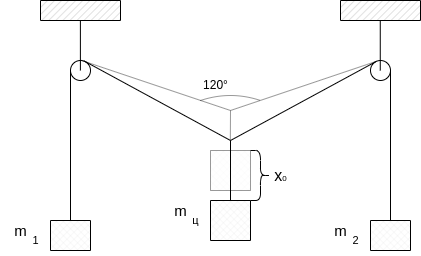

The diagram above was exported from draw.io. Its source (the exported page's mxGraphModel, read from the mxfile embedded in the PNG):
<mxGraphModel dx="613" dy="313" grid="1" gridSize="10" guides="1" tooltips="1" connect="1" arrows="1" fold="1" page="1" pageScale="1" pageWidth="827" pageHeight="1169" math="0" shadow="0">
  <root>
    <mxCell id="0" />
    <mxCell id="1" parent="0" />
    <mxCell id="DEQ0B39nBLEoApHMXRdQ-7" value="" style="ellipse;whiteSpace=wrap;html=1;aspect=fixed;fillStyle=auto;fillColor=#FFFFFF;gradientColor=none;" parent="1" vertex="1">
      <mxGeometry x="240" y="160" width="20" height="20" as="geometry" />
    </mxCell>
    <mxCell id="DEQ0B39nBLEoApHMXRdQ-8" value="" style="ellipse;whiteSpace=wrap;html=1;aspect=fixed;" parent="1" vertex="1">
      <mxGeometry x="540" y="160" width="20" height="20" as="geometry" />
    </mxCell>
    <mxCell id="DEQ0B39nBLEoApHMXRdQ-13" value="" style="endArrow=none;html=1;rounded=0;exitX=0;exitY=0.5;exitDx=0;exitDy=0;" parent="1" edge="1">
      <mxGeometry width="50" height="50" relative="1" as="geometry">
        <mxPoint x="249.89" y="170" as="sourcePoint" />
        <mxPoint x="249.89" y="120" as="targetPoint" />
      </mxGeometry>
    </mxCell>
    <mxCell id="DEQ0B39nBLEoApHMXRdQ-14" value="" style="endArrow=none;html=1;rounded=0;exitX=0;exitY=0.5;exitDx=0;exitDy=0;" parent="1" edge="1">
      <mxGeometry width="50" height="50" relative="1" as="geometry">
        <mxPoint x="549.76" y="170" as="sourcePoint" />
        <mxPoint x="549.76" y="120" as="targetPoint" />
      </mxGeometry>
    </mxCell>
    <mxCell id="DEQ0B39nBLEoApHMXRdQ-16" value="" style="verticalLabelPosition=bottom;verticalAlign=top;html=1;shape=mxgraph.basic.patternFillRect;fillStyle=diag;step=5;fillStrokeWidth=0.2;fillStrokeColor=#666666;" parent="1" vertex="1">
      <mxGeometry x="210" y="100" width="80" height="20" as="geometry" />
    </mxCell>
    <mxCell id="DEQ0B39nBLEoApHMXRdQ-18" value="" style="verticalLabelPosition=bottom;verticalAlign=top;html=1;shape=mxgraph.basic.patternFillRect;fillStyle=diagGrid;step=5;fillStrokeWidth=0.2;fillStrokeColor=#dddddd;" parent="1" vertex="1">
      <mxGeometry x="380" y="300" width="40" height="40" as="geometry" />
    </mxCell>
    <mxCell id="DEQ0B39nBLEoApHMXRdQ-21" value="" style="verticalLabelPosition=bottom;verticalAlign=top;html=1;shape=mxgraph.basic.patternFillRect;fillStyle=diagGrid;step=5;fillStrokeWidth=0.2;fillStrokeColor=#dddddd;" parent="1" vertex="1">
      <mxGeometry x="220" y="320" width="40" height="30" as="geometry" />
    </mxCell>
    <mxCell id="DEQ0B39nBLEoApHMXRdQ-22" value="" style="verticalLabelPosition=bottom;verticalAlign=top;html=1;shape=mxgraph.basic.patternFillRect;fillStyle=diagGrid;step=5;fillStrokeWidth=0.2;fillStrokeColor=#dddddd;" parent="1" vertex="1">
      <mxGeometry x="540" y="320" width="40" height="30" as="geometry" />
    </mxCell>
    <mxCell id="DEQ0B39nBLEoApHMXRdQ-23" value="&lt;font style=&quot;font-size: 15px;&quot;&gt;m&lt;/font&gt;" style="text;html=1;align=center;verticalAlign=middle;resizable=0;points=[];autosize=1;strokeColor=none;fillColor=none;" parent="1" vertex="1">
      <mxGeometry x="330" y="295" width="40" height="30" as="geometry" />
    </mxCell>
    <mxCell id="DEQ0B39nBLEoApHMXRdQ-24" value="&lt;font style=&quot;font-size: 11px;&quot;&gt;ц&lt;/font&gt;" style="text;html=1;align=center;verticalAlign=middle;resizable=0;points=[];autosize=1;strokeColor=none;fillColor=none;" parent="1" vertex="1">
      <mxGeometry x="350" y="305" width="30" height="30" as="geometry" />
    </mxCell>
    <mxCell id="DEQ0B39nBLEoApHMXRdQ-27" value="&lt;font style=&quot;font-size: 15px;&quot;&gt;m&lt;/font&gt;" style="text;html=1;align=center;verticalAlign=middle;resizable=0;points=[];autosize=1;strokeColor=none;fillColor=none;" parent="1" vertex="1">
      <mxGeometry x="490" y="315" width="40" height="30" as="geometry" />
    </mxCell>
    <mxCell id="DEQ0B39nBLEoApHMXRdQ-28" value="&lt;font style=&quot;font-size: 15px;&quot;&gt;m&lt;/font&gt;" style="text;html=1;align=center;verticalAlign=middle;resizable=0;points=[];autosize=1;strokeColor=none;fillColor=none;" parent="1" vertex="1">
      <mxGeometry x="170" y="315" width="40" height="30" as="geometry" />
    </mxCell>
    <mxCell id="DEQ0B39nBLEoApHMXRdQ-29" value="&lt;font style=&quot;font-size: 11px;&quot;&gt;1&lt;/font&gt;" style="text;html=1;align=center;verticalAlign=middle;resizable=0;points=[];autosize=1;strokeColor=none;fillColor=none;" parent="1" vertex="1">
      <mxGeometry x="190" y="325" width="30" height="30" as="geometry" />
    </mxCell>
    <mxCell id="DEQ0B39nBLEoApHMXRdQ-30" value="&lt;font style=&quot;font-size: 11px;&quot;&gt;2&lt;/font&gt;" style="text;html=1;align=center;verticalAlign=middle;resizable=0;points=[];autosize=1;strokeColor=none;fillColor=none;" parent="1" vertex="1">
      <mxGeometry x="510" y="325" width="30" height="30" as="geometry" />
    </mxCell>
    <mxCell id="DEQ0B39nBLEoApHMXRdQ-32" value="" style="verticalLabelPosition=bottom;verticalAlign=top;html=1;shape=mxgraph.basic.patternFillRect;fillStyle=diag;step=5;fillStrokeWidth=0.2;fillStrokeColor=#666666;" parent="1" vertex="1">
      <mxGeometry x="510" y="100" width="80" height="20" as="geometry" />
    </mxCell>
    <mxCell id="DEQ0B39nBLEoApHMXRdQ-37" value="" style="endArrow=none;html=1;rounded=1;exitX=0.5;exitY=0;exitDx=0;exitDy=0;exitPerimeter=0;" parent="1" source="DEQ0B39nBLEoApHMXRdQ-21" edge="1">
      <mxGeometry width="50" height="50" relative="1" as="geometry">
        <mxPoint x="360" y="200" as="sourcePoint" />
        <mxPoint x="240" y="170" as="targetPoint" />
        <Array as="points" />
      </mxGeometry>
    </mxCell>
    <mxCell id="DEQ0B39nBLEoApHMXRdQ-38" value="" style="endArrow=none;html=1;rounded=1;exitX=0.5;exitY=0;exitDx=0;exitDy=0;exitPerimeter=0;entryX=1.016;entryY=0.474;entryDx=0;entryDy=0;entryPerimeter=0;" parent="1" edge="1" target="DEQ0B39nBLEoApHMXRdQ-8">
      <mxGeometry width="50" height="50" relative="1" as="geometry">
        <mxPoint x="560" y="320" as="sourcePoint" />
        <mxPoint x="540" y="160" as="targetPoint" />
        <Array as="points">
          <mxPoint x="560" y="170" />
        </Array>
      </mxGeometry>
    </mxCell>
    <mxCell id="DEQ0B39nBLEoApHMXRdQ-41" value="" style="verticalLabelPosition=bottom;verticalAlign=top;html=1;shape=mxgraph.basic.patternFillRect;fillStyle=diagGrid;step=5;fillStrokeWidth=0.2;fillStrokeColor=#dddddd;opacity=40;" parent="1" vertex="1">
      <mxGeometry x="380" y="250" width="40" height="40" as="geometry" />
    </mxCell>
    <mxCell id="DEQ0B39nBLEoApHMXRdQ-42" value="" style="endArrow=none;html=1;rounded=0;opacity=40;" parent="1" edge="1">
      <mxGeometry width="50" height="50" relative="1" as="geometry">
        <mxPoint x="399.83" y="240" as="sourcePoint" />
        <mxPoint x="400" y="210" as="targetPoint" />
      </mxGeometry>
    </mxCell>
    <mxCell id="DEQ0B39nBLEoApHMXRdQ-48" value="" style="endArrow=none;html=1;rounded=0;opacity=40;exitX=0.552;exitY=-0.002;exitDx=0;exitDy=0;exitPerimeter=0;entryX=0.305;entryY=0.038;entryDx=0;entryDy=0;entryPerimeter=0;" parent="1" edge="1" target="DEQ0B39nBLEoApHMXRdQ-8" source="DEQ0B39nBLEoApHMXRdQ-7">
      <mxGeometry width="50" height="50" relative="1" as="geometry">
        <mxPoint x="260" y="160" as="sourcePoint" />
        <mxPoint x="550" y="160" as="targetPoint" />
        <Array as="points">
          <mxPoint x="400" y="210" />
        </Array>
      </mxGeometry>
    </mxCell>
    <mxCell id="DEQ0B39nBLEoApHMXRdQ-40" value="" style="endArrow=none;html=1;rounded=0;exitX=0.683;exitY=0.025;exitDx=0;exitDy=0;exitPerimeter=0;entryX=0.276;entryY=0.053;entryDx=0;entryDy=0;entryPerimeter=0;" parent="1" edge="1" target="DEQ0B39nBLEoApHMXRdQ-8" source="DEQ0B39nBLEoApHMXRdQ-7">
      <mxGeometry width="50" height="50" relative="1" as="geometry">
        <mxPoint x="260" y="160" as="sourcePoint" />
        <mxPoint x="540" y="160" as="targetPoint" />
        <Array as="points">
          <mxPoint x="400" y="240" />
        </Array>
      </mxGeometry>
    </mxCell>
    <mxCell id="DEQ0B39nBLEoApHMXRdQ-15" value="" style="endArrow=none;html=1;rounded=0;exitX=0.5;exitY=0;exitDx=0;exitDy=0;exitPerimeter=0;" parent="1" source="DEQ0B39nBLEoApHMXRdQ-18" edge="1">
      <mxGeometry width="50" height="50" relative="1" as="geometry">
        <mxPoint x="399.76" y="290" as="sourcePoint" />
        <mxPoint x="400" y="240" as="targetPoint" />
      </mxGeometry>
    </mxCell>
    <mxCell id="DEQ0B39nBLEoApHMXRdQ-49" value="" style="shape=curlyBracket;whiteSpace=wrap;html=1;rounded=1;flipH=1;labelPosition=right;verticalLabelPosition=middle;align=left;verticalAlign=middle;" parent="1" vertex="1">
      <mxGeometry x="420" y="250" width="20" height="50" as="geometry" />
    </mxCell>
    <mxCell id="DEQ0B39nBLEoApHMXRdQ-50" value="&lt;font style=&quot;font-size: 16px;&quot;&gt;x&lt;/font&gt;&lt;font style=&quot;font-size: 8px;&quot;&gt;0&lt;/font&gt;" style="text;html=1;align=center;verticalAlign=middle;resizable=0;points=[];autosize=1;strokeColor=none;fillColor=none;" parent="1" vertex="1">
      <mxGeometry x="430" y="260" width="40" height="30" as="geometry" />
    </mxCell>
    <mxCell id="DEQ0B39nBLEoApHMXRdQ-54" value="" style="endArrow=none;html=1;curved=1;opacity=40;" parent="1" edge="1">
      <mxGeometry width="50" height="50" relative="1" as="geometry">
        <mxPoint x="370" y="200" as="sourcePoint" />
        <mxPoint x="430" y="200" as="targetPoint" />
        <Array as="points">
          <mxPoint x="400" y="190" />
        </Array>
      </mxGeometry>
    </mxCell>
    <mxCell id="DEQ0B39nBLEoApHMXRdQ-55" value="120°" style="text;html=1;align=center;verticalAlign=middle;resizable=0;points=[];autosize=1;strokeColor=none;fillColor=none;" parent="1" vertex="1">
      <mxGeometry x="360" y="170" width="50" height="30" as="geometry" />
    </mxCell>
  </root>
</mxGraphModel>